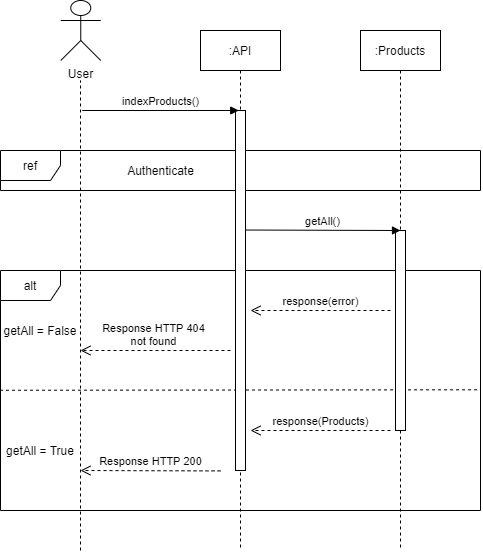

The diagram above was exported from draw.io. Its source (the exported page's mxGraphModel, read from the mxfile embedded in the PNG):
<mxGraphModel dx="1422" dy="705" grid="1" gridSize="10" guides="1" tooltips="1" connect="1" arrows="1" fold="1" page="1" pageScale="1" pageWidth="827" pageHeight="1169" math="0" shadow="0">
  <root>
    <mxCell id="0" />
    <mxCell id="1" parent="0" />
    <mxCell id="s-tDOMCJYo7Ym9_7xp_l-101" value="alt" style="shape=umlFrame;whiteSpace=wrap;html=1;" vertex="1" parent="1">
      <mxGeometry x="120" y="520" width="480" height="240" as="geometry" />
    </mxCell>
    <mxCell id="s-tDOMCJYo7Ym9_7xp_l-109" value="" style="endArrow=none;dashed=1;html=1;entryX=1;entryY=0.497;entryDx=0;entryDy=0;entryPerimeter=0;exitX=-0.001;exitY=0.499;exitDx=0;exitDy=0;exitPerimeter=0;" edge="1" parent="1" source="s-tDOMCJYo7Ym9_7xp_l-101" target="s-tDOMCJYo7Ym9_7xp_l-101">
      <mxGeometry width="50" height="50" relative="1" as="geometry">
        <mxPoint x="120" y="679" as="sourcePoint" />
        <mxPoint x="610" y="681" as="targetPoint" />
      </mxGeometry>
    </mxCell>
    <mxCell id="s-tDOMCJYo7Ym9_7xp_l-100" value="ref" style="shape=umlFrame;whiteSpace=wrap;html=1;" vertex="1" parent="1">
      <mxGeometry x="120" y="400" width="480" height="40" as="geometry" />
    </mxCell>
    <mxCell id="s-tDOMCJYo7Ym9_7xp_l-102" value="User" style="shape=umlActor;verticalLabelPosition=bottom;verticalAlign=top;html=1;outlineConnect=0;" vertex="1" parent="1">
      <mxGeometry x="180.26" y="250" width="40" height="60" as="geometry" />
    </mxCell>
    <mxCell id="s-tDOMCJYo7Ym9_7xp_l-103" value="" style="endArrow=none;dashed=1;html=1;" edge="1" parent="1">
      <mxGeometry width="50" height="50" relative="1" as="geometry">
        <mxPoint x="200" y="800" as="sourcePoint" />
        <mxPoint x="200" y="330" as="targetPoint" />
      </mxGeometry>
    </mxCell>
    <mxCell id="s-tDOMCJYo7Ym9_7xp_l-104" value=":API" style="shape=umlLifeline;perimeter=lifelinePerimeter;whiteSpace=wrap;html=1;container=1;collapsible=0;recursiveResize=0;outlineConnect=0;size=40;" vertex="1" parent="1">
      <mxGeometry x="320" y="280" width="80" height="520" as="geometry" />
    </mxCell>
    <mxCell id="s-tDOMCJYo7Ym9_7xp_l-114" value="" style="html=1;points=[];perimeter=orthogonalPerimeter;" vertex="1" parent="s-tDOMCJYo7Ym9_7xp_l-104">
      <mxGeometry x="35" y="80" width="10" height="360" as="geometry" />
    </mxCell>
    <mxCell id="s-tDOMCJYo7Ym9_7xp_l-105" value=":Products" style="shape=umlLifeline;perimeter=lifelinePerimeter;whiteSpace=wrap;html=1;container=1;collapsible=0;recursiveResize=0;outlineConnect=0;size=40;" vertex="1" parent="1">
      <mxGeometry x="480" y="280" width="80" height="520" as="geometry" />
    </mxCell>
    <mxCell id="s-tDOMCJYo7Ym9_7xp_l-106" value="" style="html=1;points=[];perimeter=orthogonalPerimeter;" vertex="1" parent="s-tDOMCJYo7Ym9_7xp_l-105">
      <mxGeometry x="35" y="200" width="10" height="200" as="geometry" />
    </mxCell>
    <mxCell id="s-tDOMCJYo7Ym9_7xp_l-107" value="Response HTTP 404&lt;br&gt;not found" style="html=1;verticalAlign=bottom;endArrow=open;dashed=1;endSize=8;" edge="1" parent="1">
      <mxGeometry x="0.0308" relative="1" as="geometry">
        <mxPoint x="350" y="600" as="sourcePoint" />
        <mxPoint x="200" y="600" as="targetPoint" />
        <Array as="points" />
        <mxPoint as="offset" />
      </mxGeometry>
    </mxCell>
    <mxCell id="s-tDOMCJYo7Ym9_7xp_l-110" value="response(Products)" style="html=1;verticalAlign=bottom;endArrow=open;dashed=1;endSize=8;" edge="1" parent="1">
      <mxGeometry relative="1" as="geometry">
        <mxPoint x="510" y="680" as="sourcePoint" />
        <mxPoint x="370" y="680" as="targetPoint" />
        <Array as="points">
          <mxPoint x="430" y="680" />
        </Array>
      </mxGeometry>
    </mxCell>
    <mxCell id="s-tDOMCJYo7Ym9_7xp_l-111" value="Authenticate" style="text;html=1;align=center;verticalAlign=middle;resizable=0;points=[];autosize=1;" vertex="1" parent="1">
      <mxGeometry x="239.99999999999997" y="410" width="80" height="20" as="geometry" />
    </mxCell>
    <mxCell id="s-tDOMCJYo7Ym9_7xp_l-112" value="indexProducts()" style="html=1;verticalAlign=bottom;endArrow=block;" edge="1" parent="1">
      <mxGeometry width="80" relative="1" as="geometry">
        <mxPoint x="201.76" y="360" as="sourcePoint" />
        <mxPoint x="358.24" y="360" as="targetPoint" />
      </mxGeometry>
    </mxCell>
    <mxCell id="s-tDOMCJYo7Ym9_7xp_l-113" value="getAll = True" style="text;html=1;strokeColor=none;fillColor=none;align=center;verticalAlign=middle;whiteSpace=wrap;rounded=0;" vertex="1" parent="1">
      <mxGeometry x="120" y="680" width="80" height="40" as="geometry" />
    </mxCell>
    <mxCell id="s-tDOMCJYo7Ym9_7xp_l-115" value="getAll()" style="html=1;verticalAlign=bottom;endArrow=block;exitX=1.028;exitY=0.332;exitDx=0;exitDy=0;exitPerimeter=0;" edge="1" parent="1" source="s-tDOMCJYo7Ym9_7xp_l-114">
      <mxGeometry width="80" relative="1" as="geometry">
        <mxPoint x="370" y="480" as="sourcePoint" />
        <mxPoint x="520" y="480" as="targetPoint" />
      </mxGeometry>
    </mxCell>
    <mxCell id="s-tDOMCJYo7Ym9_7xp_l-116" value="Response HTTP 200" style="html=1;verticalAlign=bottom;endArrow=open;dashed=1;endSize=8;" edge="1" parent="1">
      <mxGeometry relative="1" as="geometry">
        <mxPoint x="340" y="720.42" as="sourcePoint" />
        <mxPoint x="199.99999999999997" y="720" as="targetPoint" />
        <Array as="points" />
      </mxGeometry>
    </mxCell>
    <mxCell id="s-tDOMCJYo7Ym9_7xp_l-118" value="getAll = False" style="text;html=1;strokeColor=none;fillColor=none;align=center;verticalAlign=middle;whiteSpace=wrap;rounded=0;" vertex="1" parent="1">
      <mxGeometry x="120" y="560" width="80" height="40" as="geometry" />
    </mxCell>
    <mxCell id="s-tDOMCJYo7Ym9_7xp_l-119" value="response(error)" style="html=1;verticalAlign=bottom;endArrow=open;dashed=1;endSize=8;" edge="1" parent="1">
      <mxGeometry relative="1" as="geometry">
        <mxPoint x="510" y="560" as="sourcePoint" />
        <mxPoint x="370" y="560" as="targetPoint" />
        <Array as="points" />
      </mxGeometry>
    </mxCell>
  </root>
</mxGraphModel>